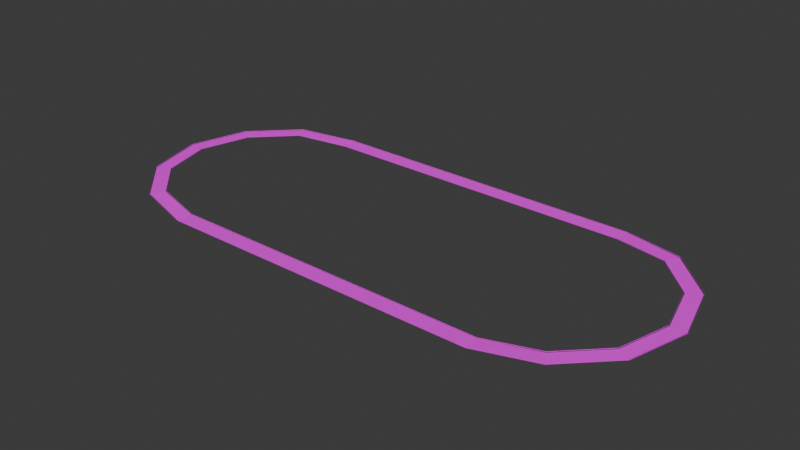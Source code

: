 # Source: cutback-tri-oval.blend  (saved by Blender 5.2.44; exported with 4.5.12 LTS)
import bpy
from mathutils import Matrix  # noqa: F401  (used for matrix-valued properties, if any)

bpy.ops.wm.read_factory_settings(use_empty=True)
scene = bpy.context.scene
scene.name = 'Scene'

# ---- collections
col_collection = bpy.data.collections.new('Collection'); scene.collection.children.link(col_collection)

# ---- images (referenced by path relative to the original .blend; pixels are not part of the script)
import os
ASSET_DIR = os.environ.get("B2B_ASSET_DIR", "")  # directory of the original .blend (textures are referenced by path, not embedded)
HERE = os.path.dirname(os.path.abspath(__file__))  # packed textures are extracted next to this script under _unpacked/

def load_image(name, relpath, width, height, colorspace="sRGB"):
    """Load a texture the original file referenced (path relative to the .blend, or extracted next to this script)."""
    p = next((c for c in (os.path.join(HERE, relpath), os.path.join(ASSET_DIR, relpath)) if relpath and os.path.exists(c)), "")
    if p:
        img = bpy.data.images.load(p, check_existing=True)
        img.name = name
    else:  # same state as the original file: an image datablock whose file is absent (Cycles renders it pink)
        img = bpy.data.images.new(name, width, height)
        img.source = "FILE"
        img.filepath = "//" + (relpath or name)
    img.colorspace_settings.name = colorspace
    return img
img_cutback_tri_oval_asphalt = load_image('cutback-tri-oval_asphalt', 'cutback-tri-oval_asphalt.png', 1024, 1024, 'sRGB')
img_cutback_tri_oval_barrier_stripe = load_image('cutback-tri-oval_barrier_stripe', 'cutback-tri-oval_barrier_stripe.png', 1024, 1024, 'sRGB')

# ---- materials (node trees are filled in below, after node groups)
mat_cutback_tri_oval_road_mat = bpy.data.materials.new('cutback-tri-oval_road_mat')
mat_cutback_tri_oval_barrier_mat = bpy.data.materials.new('cutback-tri-oval_barrier_mat')

# ---- material node trees
mat_cutback_tri_oval_road_mat.use_nodes = True; mat_cutback_tri_oval_road_mat.node_tree.nodes.clear()
_N = mat_cutback_tri_oval_road_mat.node_tree.nodes; _L = mat_cutback_tri_oval_road_mat.node_tree.links
n0 = _N.new('ShaderNodeBsdfPrincipled'); n0.name = 'Principled BSDF'; n0.location = (-200, 100)
n0.inputs[2].default_value = 0.8
n0.inputs[10].default_value = 0.005
n1 = _N.new('ShaderNodeOutputMaterial'); n1.name = 'Material Output'; n1.location = (200, 100)
n2 = _N.new('ShaderNodeTexImage'); n2.name = 'Image Texture'; n2.location = (0, 0)
n2.image = img_cutback_tri_oval_asphalt
_L.new(n0.outputs[0], n1.inputs[0])
_L.new(n2.outputs[0], n0.inputs[0])
n1.is_active_output = True
mat_cutback_tri_oval_barrier_mat.use_nodes = True; mat_cutback_tri_oval_barrier_mat.node_tree.nodes.clear()
_N = mat_cutback_tri_oval_barrier_mat.node_tree.nodes; _L = mat_cutback_tri_oval_barrier_mat.node_tree.links
n0 = _N.new('ShaderNodeBsdfPrincipled'); n0.name = 'Principled BSDF'; n0.location = (-200, 100)
n0.inputs[2].default_value = 0.6
n0.inputs[10].default_value = 0.005
n1 = _N.new('ShaderNodeOutputMaterial'); n1.name = 'Material Output'; n1.location = (200, 100)
n2 = _N.new('ShaderNodeTexImage'); n2.name = 'Image Texture'; n2.location = (0, 0)
n2.image = img_cutback_tri_oval_barrier_stripe
_L.new(n0.outputs[0], n1.inputs[0])
_L.new(n2.outputs[0], n0.inputs[0])
n1.is_active_output = True

# ---- world
world_world = bpy.data.worlds.new('World'); scene.world = world_world
world_world.use_nodes = True; world_world.node_tree.nodes.clear()
_N = world_world.node_tree.nodes; _L = world_world.node_tree.links
n0 = _N.new('ShaderNodeOutputWorld'); n0.name = 'World Output'; n0.location = (200, 100)
n1 = _N.new('ShaderNodeBackground'); n1.name = 'Background'; n1.location = (-200, 100)
n1.inputs[0].default_value = (0.05088, 0.05088, 0.05088, 1.0)
_L.new(n1.outputs[0], n0.inputs[0])
n0.is_active_output = True
world_world.color = (0.05088, 0.05088, 0.05088)
world_world.sun_shadow_jitter_overblur = 0.0

# ---- meshes
me_cutback_tri_oval_road_mesh = bpy.data.meshes.new('cutback-tri-oval_road_mesh')
me_cutback_tri_oval_road_mesh.from_pydata([(145.3, 107.0, 0.0), (144.7, 93.01, 0.0), (-145.3, 107.0, 0.0), (-144.7, 93.01, 0.0), (-198.3, 92.3, 2.394), (-191.7, 80.91, 2.394), (-237.3, 53.29, 2.394), (-225.9, 46.71, 2.394), (-251.6, 1.87e-15, 2.394), (-238.4, -1.87e-15, 2.394), (-237.3, -53.29, 2.394), (-225.9, -46.71, 2.394), (-198.3, -92.3, 2.394), (-191.7, -80.91, 2.394), (-145.3, -107.0, 0.0), (-144.7, -93.01, 0.0), (145.3, -107.0, 0.0), (144.7, -93.01, 0.0), (198.3, -92.3, 2.394), (191.7, -80.91, 2.394), (237.3, -53.29, 2.394), (225.9, -46.71, 2.394), (251.6, -1.412e-14, 2.394), (238.4, -1.038e-14, 2.394), (237.3, 53.29, 2.394), (225.9, 46.71, 2.394), (198.3, 92.3, 2.394), (191.7, 80.91, 2.394)], [], [(0, 2, 3, 1), (2, 4, 5, 3), (4, 6, 7, 5), (6, 8, 9, 7), (8, 10, 11, 9), (10, 12, 13, 11), (12, 14, 15, 13), (14, 16, 17, 15), (16, 18, 19, 17), (18, 20, 21, 19), (20, 22, 23, 21), (22, 24, 25, 23), (24, 26, 27, 25), (26, 0, 1, 27)])
_uv = me_cutback_tri_oval_road_mesh.uv_layers.new(name='UVMap')
_uv.uv.foreach_set('vector', [0.0, 0.0, 0.0, 36.25, 1.0, 36.25, 1.0, 0.0, 0.0, 36.25, 0.0, 42.72, 1.0, 42.72, 1.0, 36.25, 0.0, 42.72, 0.0, 49.19, 1.0, 49.19, 1.0, 42.72, 0.0, 49.19, 0.0, 55.66, 1.0, 55.66, 1.0, 49.19, 0.0, 55.66, 0.0, 62.13, 1.0, 62.13, 1.0, 55.66, 0.0, 62.13, 0.0, 68.6, 1.0, 68.6, 1.0, 62.13, 0.0, 68.6, 0.0, 75.07, 1.0, 75.07, 1.0, 68.6, 0.0, 75.07, 0.0, 111.3, 1.0, 111.3, 1.0, 75.07, 0.0, 111.3, 0.0, 117.8, 1.0, 117.8, 1.0, 111.3, 0.0, 117.8, 0.0, 124.3, 1.0, 124.3, 1.0, 117.8, 0.0, 124.3, 0.0, 130.7, 1.0, 130.7, 1.0, 124.3, 0.0, 130.7, 0.0, 137.2, 1.0, 137.2, 1.0, 130.7, 0.0, 137.2, 0.0, 143.7, 1.0, 143.7, 1.0, 137.2, 0.0, 143.7, 0.0, 150.1, 1.0, 150.1, 1.0, 143.7])
me_cutback_tri_oval_road_mesh.materials.append(mat_cutback_tri_oval_road_mat)
me_cutback_tri_oval_road_mesh.update()
me_cutback_tri_oval_barrier_left_mesh = bpy.data.meshes.new('cutback-tri-oval_barrier_left_mesh')
me_cutback_tri_oval_barrier_left_mesh.from_pydata([(145.3, 107.4, 0.0), (145.3, 107.4, 0.5), (-145.3, 107.4, 0.0), (-145.3, 107.4, 0.5), (-198.7, 93.01, 2.394), (-198.7, 93.01, 2.894), (-238.0, 53.7, 2.394), (-238.0, 53.7, 2.894), (-252.4, 2.103e-15, 2.394), (-252.4, 2.103e-15, 2.894), (-238.0, -53.7, 2.394), (-238.0, -53.7, 2.894), (-198.7, -93.01, 2.394), (-198.7, -93.01, 2.894), (-145.3, -107.4, 0.0), (-145.3, -107.4, 0.5), (145.3, -107.4, 0.0), (145.3, -107.4, 0.5), (198.7, -93.01, 2.394), (198.7, -93.01, 2.894), (238.0, -53.7, 2.394), (238.0, -53.7, 2.894), (252.4, -1.435e-14, 2.394), (252.4, -1.435e-14, 2.894), (238.0, 53.7, 2.394), (238.0, 53.7, 2.894), (198.7, 93.01, 2.394), (198.7, 93.01, 2.894)], [], [(0, 2, 3, 1), (2, 4, 5, 3), (4, 6, 7, 5), (6, 8, 9, 7), (8, 10, 11, 9), (10, 12, 13, 11), (12, 14, 15, 13), (14, 16, 17, 15), (16, 18, 19, 17), (18, 20, 21, 19), (20, 22, 23, 21), (22, 24, 25, 23), (24, 26, 27, 25), (26, 0, 1, 27)])
me_cutback_tri_oval_barrier_left_mesh.materials.append(mat_cutback_tri_oval_barrier_mat)
me_cutback_tri_oval_barrier_left_mesh.update()
me_cutback_tri_oval_barrier_right_mesh = bpy.data.meshes.new('cutback-tri-oval_barrier_right_mesh')
me_cutback_tri_oval_barrier_right_mesh.from_pydata([(144.7, 92.61, 0.0), (144.7, 92.61, 0.5), (-144.7, 92.61, 0.0), (-144.7, 92.61, 0.5), (-191.3, 80.19, 2.394), (-191.3, 80.19, 2.894), (-225.2, 46.3, 2.394), (-225.2, 46.3, 2.894), (-237.6, -2.103e-15, 2.394), (-237.6, -2.103e-15, 2.894), (-225.2, -46.3, 2.394), (-225.2, -46.3, 2.894), (-191.3, -80.19, 2.394), (-191.3, -80.19, 2.894), (-144.7, -92.61, 0.0), (-144.7, -92.61, 0.5), (144.7, -92.61, 0.0), (144.7, -92.61, 0.5), (191.3, -80.19, 2.394), (191.3, -80.19, 2.894), (225.2, -46.3, 2.394), (225.2, -46.3, 2.894), (237.6, -1.014e-14, 2.394), (237.6, -1.014e-14, 2.894), (225.2, 46.3, 2.394), (225.2, 46.3, 2.894), (191.3, 80.19, 2.394), (191.3, 80.19, 2.894)], [], [(0, 2, 3, 1), (2, 4, 5, 3), (4, 6, 7, 5), (6, 8, 9, 7), (8, 10, 11, 9), (10, 12, 13, 11), (12, 14, 15, 13), (14, 16, 17, 15), (16, 18, 19, 17), (18, 20, 21, 19), (20, 22, 23, 21), (22, 24, 25, 23), (24, 26, 27, 25), (26, 0, 1, 27)])
me_cutback_tri_oval_barrier_right_mesh.materials.append(mat_cutback_tri_oval_barrier_mat)
me_cutback_tri_oval_barrier_right_mesh.update()

# ---- objects
ob_cutback_tri_oval_road = bpy.data.objects.new('cutback-tri-oval_road', me_cutback_tri_oval_road_mesh)
ob_cutback_tri_oval_barrier_left = bpy.data.objects.new('cutback-tri-oval_barrier_left', me_cutback_tri_oval_barrier_left_mesh)
ob_cutback_tri_oval_barrier_right = bpy.data.objects.new('cutback-tri-oval_barrier_right', me_cutback_tri_oval_barrier_right_mesh)

# ---- transforms, parenting, visibility, modifiers, constraints
ob_cutback_tri_oval_road.location = (0.0, 0.0, 0.0)
ob_cutback_tri_oval_barrier_left.location = (0.0, 0.0, 0.0)
ob_cutback_tri_oval_barrier_right.location = (0.0, 0.0, 0.0)

# ---- collection membership
scene.collection.objects.link(ob_cutback_tri_oval_road)
scene.collection.objects.link(ob_cutback_tri_oval_barrier_left)
scene.collection.objects.link(ob_cutback_tri_oval_barrier_right)

# ---- scene / render settings (as saved in the file)
scene.frame_start = 1; scene.frame_end = 250; scene.frame_set(1)
scene.render.engine = 'BLENDER_EEVEE_NEXT'
scene.render.bake_bias = 0.0
scene.render.bake_samples = 0
scene.render.compositor_device = 'GPU'
scene.eevee.use_volume_custom_range = False
scene.eevee.fast_gi_thickness_near = 0.1
scene.eevee.fast_gi_thickness_far = 0.0
scene.eevee.ray_tracing_options.screen_trace_thickness = 0.1
bpy.context.view_layer.update()

# ---- added for rendering (the .blend has no active camera and no usable light): camera, sun
cam_auto = bpy.data.cameras.new('AutoCamera')
cam_auto.lens = 50.0
cam_auto.sensor_width = 36.0
cam_auto.clip_end = 8908.01
ob_auto_camera = bpy.data.objects.new('AutoCamera', cam_auto)
scene.collection.objects.link(ob_auto_camera)
ob_auto_camera.location = (507.581, -609.098, 407.512)
ob_auto_camera.rotation_euler = (1.09748, -7.21219e-08, 0.694738)
scene.camera = ob_auto_camera
light_auto_sun = bpy.data.lights.new('AutoSun', 'SUN')
light_auto_sun.energy = 3.0
light_auto_sun.angle = 0.0523599
ob_auto_sun = bpy.data.objects.new('AutoSun', light_auto_sun)
scene.collection.objects.link(ob_auto_sun)
ob_auto_sun.rotation_euler = (0.872665, 0.174533, 0.523599)
bpy.context.view_layer.update()
